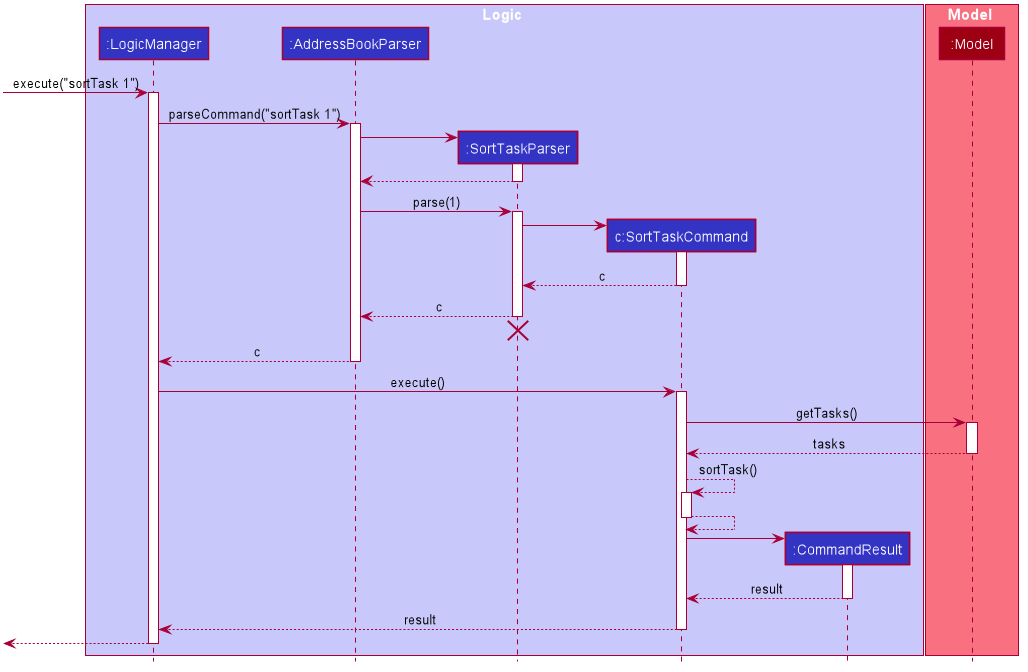

The diagram above was rendered by PlantUML. Its source (embedded in the PNG):
@startuml








skinparam BackgroundColor #FFFFFFF

skinparam Shadowing false

skinparam Class {
    FontColor #FFFFFF
    BorderThickness 1
    BorderColor #FFFFFF
    StereotypeFontColor #FFFFFF
    FontName Arial
}

skinparam Actor {
    BorderColor #000000
    Color #000000
    FontName Arial
}

skinparam Sequence {
    MessageAlign center
    BoxFontSize 15
    BoxPadding 0
    BoxFontColor #FFFFFF
    FontName Arial
}

skinparam Participant {
    FontColor #FFFFFFF
    Padding 20
}

skinparam MinClassWidth 50
skinparam ParticipantPadding 10
skinparam Shadowing false
skinparam DefaultTextAlignment center
skinparam packageStyle Rectangle

hide footbox
hide members
hide circle

box Logic #C8C8FA
participant ":LogicManager" as LogicManager #3333C4
participant ":AddressBookParser" as AddressBookParser #3333C4
participant ":SortTaskParser" as SortTaskParser #3333C4
participant "c:SortTaskCommand" as SortTaskCommand #3333C4
participant ":CommandResult" as CommandResult #3333C4
end box

box Model #F97181
participant ":Model" as Model #9D0012
end box

[-> LogicManager : execute("sortTask 1")
activate LogicManager

LogicManager -> AddressBookParser : parseCommand("sortTask 1")
activate AddressBookParser

create SortTaskParser
AddressBookParser -> SortTaskParser
activate SortTaskParser

SortTaskParser --> AddressBookParser
deactivate SortTaskParser

AddressBookParser -> SortTaskParser : parse(1)
activate SortTaskParser

create SortTaskCommand
SortTaskParser -> SortTaskCommand
activate SortTaskCommand

SortTaskCommand --> SortTaskParser : c
deactivate SortTaskCommand

SortTaskParser --> AddressBookParser : c
deactivate SortTaskParser
SortTaskParser -[hidden]-> AddressBookParser
destroy SortTaskParser

AddressBookParser --> LogicManager : c
deactivate AddressBookParser

LogicManager -> SortTaskCommand : execute()
activate SortTaskCommand

SortTaskCommand -> Model : getTasks()
activate Model

Model --> SortTaskCommand : tasks
deactivate Model

SortTaskCommand --> SortTaskCommand : sortTask()
activate SortTaskCommand
SortTaskCommand --> SortTaskCommand
deactivate SortTaskCommand

create CommandResult
SortTaskCommand -> CommandResult
activate CommandResult

CommandResult --> SortTaskCommand : result
deactivate CommandResult

SortTaskCommand --> LogicManager : result
deactivate SortTaskCommand

[<--LogicManager
deactivate LogicManager
@enduml